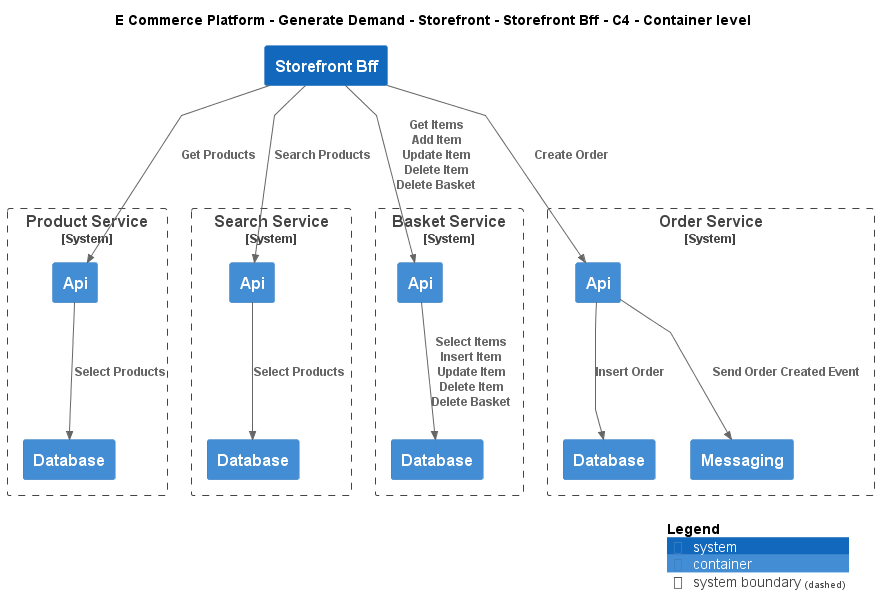

The diagram above was rendered by PlantUML. Its source (embedded in the PNG):
@startuml
!include ..\..\..\..\..\.c4s\C4_Container.puml

AddElementTag("c4interflow:lifecycle:new", $bgColor=green, $fontColor=#ffffff, $borderColor=green, $shadowing="False")
AddElementTag("c4interflow:lifecycle:changed", $bgColor=orange, $fontColor=#ffffff, $borderColor=orange, $shadowing="False")
AddElementTag("c4interflow:lifecycle:removed", $bgColor=red, $fontColor=#ffffff, $borderColor=red, $shadowing="False")

AddRelTag("c4interflow:lifecycle:new", $textColor=green, $lineColor=green)
AddRelTag("c4interflow:lifecycle:changed", $textColor=orange, $lineColor=orange)
AddRelTag("c4interflow:lifecycle:removed", $textColor=red, $lineColor=red)

SHOW_PERSON_PORTRAIT()
LAYOUT_TOP_DOWN()

skinparam linetype polyline

title E Commerce Platform - Generate Demand - Storefront - Storefront Bff - C4 - Container level

System(ECommercePlatform.GenerateDemand.Storefront.SoftwareSystems.StorefrontBff, "Storefront Bff", "")

System_Boundary(ECommercePlatform.CreateProduct.ProductInformationManagement.SoftwareSystems.ProductService, "Product Service") {
    Container(ECommercePlatform.CreateProduct.ProductInformationManagement.SoftwareSystems.ProductService.Containers.Api, "Api", "", "")
    Container(ECommercePlatform.CreateProduct.ProductInformationManagement.SoftwareSystems.ProductService.Containers.Database, "Database", "", "")
}

System_Boundary(ECommercePlatform.GenerateDemand.SearchAndBrowse.SoftwareSystems.SearchService, "Search Service") {
    Container(ECommercePlatform.GenerateDemand.SearchAndBrowse.SoftwareSystems.SearchService.Containers.Api, "Api", "", "")
    Container(ECommercePlatform.GenerateDemand.SearchAndBrowse.SoftwareSystems.SearchService.Containers.Database, "Database", "", "")
}

System_Boundary(ECommercePlatform.GenerateDemand.Basket.SoftwareSystems.BasketService, "Basket Service") {
    Container(ECommercePlatform.GenerateDemand.Basket.SoftwareSystems.BasketService.Containers.Api, "Api", "", "")
    Container(ECommercePlatform.GenerateDemand.Basket.SoftwareSystems.BasketService.Containers.Database, "Database", "", "")
}

System_Boundary(ECommercePlatform.GenerateDemand.OrderManagement.SoftwareSystems.OrderService, "Order Service") {
    Container(ECommercePlatform.GenerateDemand.OrderManagement.SoftwareSystems.OrderService.Containers.Api, "Api", "", "")
    Container(ECommercePlatform.GenerateDemand.OrderManagement.SoftwareSystems.OrderService.Containers.Database, "Database", "", "")
    Container(ECommercePlatform.GenerateDemand.OrderManagement.SoftwareSystems.OrderService.Containers.Messaging, "Messaging", "", "")
}

Rel(ECommercePlatform.GenerateDemand.Storefront.SoftwareSystems.StorefrontBff, ECommercePlatform.CreateProduct.ProductInformationManagement.SoftwareSystems.ProductService.Containers.Api, "Get Products")
Rel(ECommercePlatform.CreateProduct.ProductInformationManagement.SoftwareSystems.ProductService.Containers.Api, ECommercePlatform.CreateProduct.ProductInformationManagement.SoftwareSystems.ProductService.Containers.Database, "Select Products")
Rel(ECommercePlatform.GenerateDemand.Storefront.SoftwareSystems.StorefrontBff, ECommercePlatform.GenerateDemand.SearchAndBrowse.SoftwareSystems.SearchService.Containers.Api, "Search Products")
Rel(ECommercePlatform.GenerateDemand.SearchAndBrowse.SoftwareSystems.SearchService.Containers.Api, ECommercePlatform.GenerateDemand.SearchAndBrowse.SoftwareSystems.SearchService.Containers.Database, "Select Products")
Rel(ECommercePlatform.GenerateDemand.Storefront.SoftwareSystems.StorefrontBff, ECommercePlatform.GenerateDemand.Basket.SoftwareSystems.BasketService.Containers.Api, "Get Items\nAdd Item\nUpdate Item\nDelete Item\nDelete Basket")
Rel(ECommercePlatform.GenerateDemand.Basket.SoftwareSystems.BasketService.Containers.Api, ECommercePlatform.GenerateDemand.Basket.SoftwareSystems.BasketService.Containers.Database, "Select Items\nInsert Item\nUpdate Item\nDelete Item\nDelete Basket")
Rel(ECommercePlatform.GenerateDemand.Storefront.SoftwareSystems.StorefrontBff, ECommercePlatform.GenerateDemand.OrderManagement.SoftwareSystems.OrderService.Containers.Api, "Create Order")
Rel(ECommercePlatform.GenerateDemand.OrderManagement.SoftwareSystems.OrderService.Containers.Api, ECommercePlatform.GenerateDemand.OrderManagement.SoftwareSystems.OrderService.Containers.Database, "Insert Order")
Rel(ECommercePlatform.GenerateDemand.OrderManagement.SoftwareSystems.OrderService.Containers.Api, ECommercePlatform.GenerateDemand.OrderManagement.SoftwareSystems.OrderService.Containers.Messaging, "Send Order Created Event")


SHOW_LEGEND()
@enduml